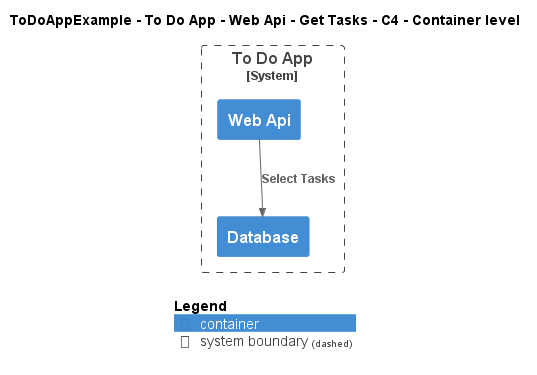

The diagram above was rendered by PlantUML. Its source (embedded in the PNG):
@startuml
!include ..\..\..\..\..\..\..\.c4s\C4_Container.puml

AddElementTag("c4interflow:lifecycle:new", $bgColor=green, $fontColor=#ffffff, $borderColor=green, $shadowing="False")
AddElementTag("c4interflow:lifecycle:changed", $bgColor=orange, $fontColor=#ffffff, $borderColor=orange, $shadowing="False")
AddElementTag("c4interflow:lifecycle:removed", $bgColor=red, $fontColor=#ffffff, $borderColor=red, $shadowing="False")

AddRelTag("c4interflow:lifecycle:new", $textColor=green, $lineColor=green)
AddRelTag("c4interflow:lifecycle:changed", $textColor=orange, $lineColor=orange)
AddRelTag("c4interflow:lifecycle:removed", $textColor=red, $lineColor=red)

SHOW_PERSON_PORTRAIT()
LAYOUT_TOP_DOWN()

skinparam linetype polyline

title ToDoAppExample - To Do App - Web Api - Get Tasks - C4 - Container level


System_Boundary(ToDoAppExample.SoftwareSystems.ToDoApp, "To Do App") {
    Container(ToDoAppExample.SoftwareSystems.ToDoApp.Containers.WebApi, "Web Api", "", "")
    Container(ToDoAppExample.SoftwareSystems.ToDoApp.Containers.Database, "Database", "", "")
}

Rel(ToDoAppExample.SoftwareSystems.ToDoApp.Containers.WebApi, ToDoAppExample.SoftwareSystems.ToDoApp.Containers.Database, "Select Tasks")


SHOW_LEGEND()
@enduml